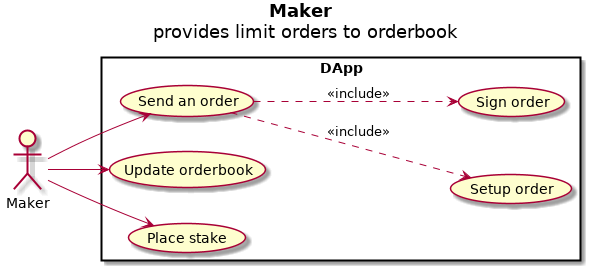

The diagram above was rendered by PlantUML. Its source (embedded in the PNG):
@startuml
title <b>Maker<b> \n provides limit orders to orderbook
left to right direction

actor Maker

rectangle DApp {
  usecase "Update orderbook" as update
  usecase "Place stake" as stake
  usecase "Send an order" as send
  usecase "Setup order" as setup
  usecase "Sign order" as sign
}

Maker -down-> update
Maker -down-> stake
Maker -right-> send

send .down.> setup : <<include>>
send .down.> sign : <<include>>

@enduml